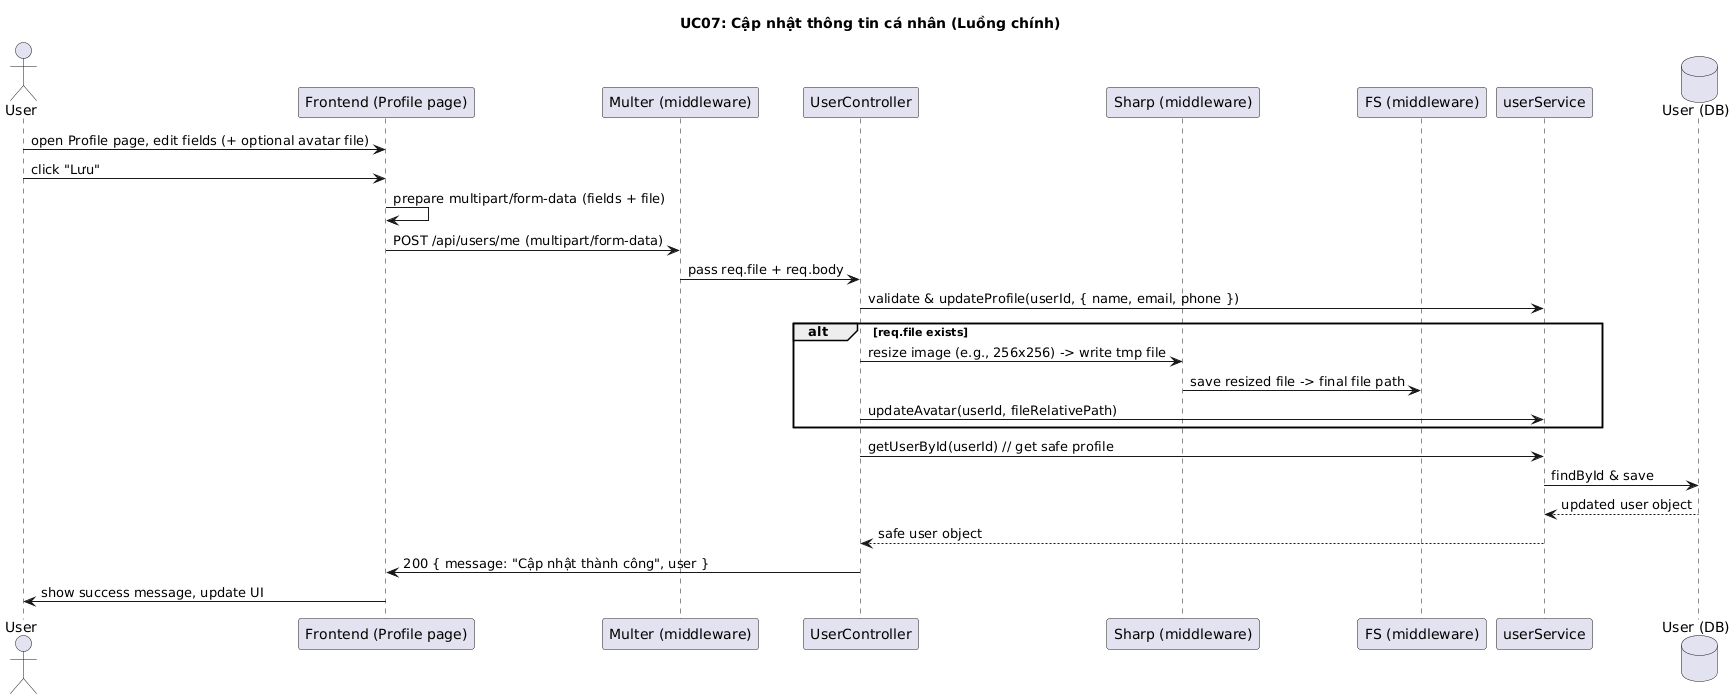

The diagram above was rendered by PlantUML. Its source (embedded in the PNG):
@startuml
title UC07: Cập nhật thông tin cá nhân (Luồng chính)

actor User
participant Frontend as "Frontend (Profile page)"
participant Multer as "Multer (middleware)"
participant UserController as "UserController"
participant Sharp as "Sharp (middleware)"
participant FileSystem as "FS (middleware)"
participant UserService as "userService"
database UserDB as "User (DB)"

User -> Frontend: open Profile page, edit fields (+ optional avatar file)
User -> Frontend: click "Lưu"
Frontend -> Frontend: prepare multipart/form-data (fields + file)
Frontend -> Multer: POST /api/users/me (multipart/form-data)
Multer -> UserController: pass req.file + req.body
UserController -> UserService: validate & updateProfile(userId, { name, email, phone })
alt req.file exists
  UserController -> Sharp: resize image (e.g., 256x256) -> write tmp file
  Sharp -> FileSystem: save resized file -> final file path
  UserController -> UserService: updateAvatar(userId, fileRelativePath)
end
UserController -> UserService: getUserById(userId) // get safe profile
UserService -> UserDB: findById & save
UserDB --> UserService: updated user object
UserService --> UserController: safe user object
UserController -> Frontend: 200 { message: "Cập nhật thành công", user }
Frontend -> User: show success message, update UI
@enduml